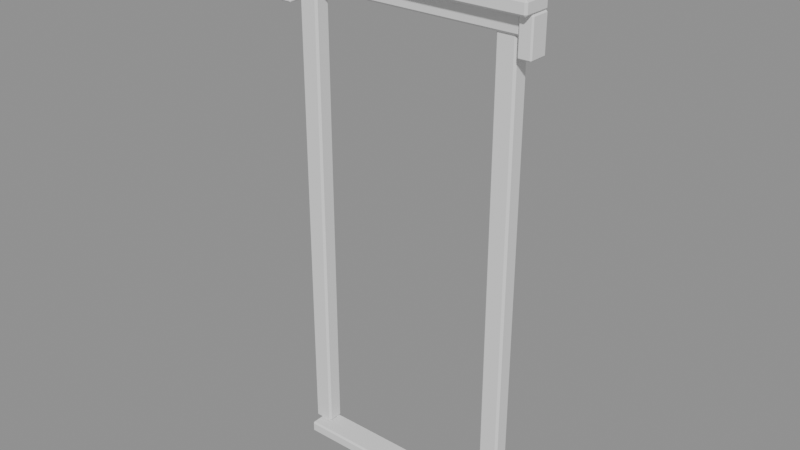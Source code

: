 # Source: surround_ped.blend  (saved by Blender 5.3.31; exported with 4.5.12 LTS)
import bpy
from mathutils import Matrix  # noqa: F401  (used for matrix-valued properties, if any)

bpy.ops.wm.read_factory_settings(use_empty=True)
scene = bpy.context.scene
scene.name = 'Scene'

# ---- meshes
me_arch_1 = bpy.data.meshes.new('arch-1')
me_arch_1.from_pydata([(-0.57, -0.1, 0.0), (-0.57, -0.1, 2.86), (-0.57, 0.0, 0.0), (-0.57, 0.0, 2.86), (-0.69, -0.1, 0.0), (-0.69, -0.1, 2.86), (-0.69, 0.0, 0.0), (-0.69, 0.0, 2.86)], [], [(0, 1, 3, 2), (2, 3, 7, 6), (6, 7, 5, 4), (4, 5, 1, 0), (2, 6, 4, 0), (7, 3, 1, 5)])
me_arch_1.update()
me_arch1 = bpy.data.meshes.new('arch1')
me_arch1.from_pydata([(0.57, -0.1, 0.0), (0.57, -0.1, 2.86), (0.57, 0.0, 0.0), (0.57, 0.0, 2.86), (0.69, -0.1, 0.0), (0.69, -0.1, 2.86), (0.69, 0.0, 0.0), (0.69, 0.0, 2.86)], [], [(0, 1, 3, 2), (2, 3, 7, 6), (6, 7, 5, 4), (4, 5, 1, 0), (2, 6, 4, 0), (7, 3, 1, 5)])
me_arch1.update()
me_lintel = bpy.data.meshes.new('lintel')
me_lintel.from_pydata([(-0.72, -0.12, 2.78), (-0.72, -0.12, 2.9), (-0.72, 0.0, 2.78), (-0.72, 0.0, 2.9), (0.72, -0.12, 2.78), (0.72, -0.12, 2.9), (0.72, 0.0, 2.78), (0.72, 0.0, 2.9)], [], [(0, 1, 3, 2), (2, 3, 7, 6), (6, 7, 5, 4), (4, 5, 1, 0), (2, 6, 4, 0), (7, 3, 1, 5)])
me_lintel.update()
me_cornice = bpy.data.meshes.new('cornice')
me_cornice.from_pydata([(-0.8, -0.2, 2.9), (-0.8, -0.2, 2.98), (-0.8, -0.02, 2.9), (-0.8, -0.02, 2.98), (0.8, -0.2, 2.9), (0.8, -0.2, 2.98), (0.8, -0.02, 2.9), (0.8, -0.02, 2.98)], [], [(0, 1, 3, 2), (2, 3, 7, 6), (6, 7, 5, 4), (4, 5, 1, 0), (2, 6, 4, 0), (7, 3, 1, 5)])
me_cornice.update()
me_sill = bpy.data.meshes.new('sill')
me_sill.from_pydata([(-0.66, -0.17, -0.07), (-0.66, -0.17, 0.0), (-0.66, 0.0, -0.07), (-0.66, 0.0, 0.0), (0.66, -0.17, -0.07), (0.66, -0.17, 0.0), (0.66, 0.0, -0.07), (0.66, 0.0, 0.0)], [], [(0, 1, 3, 2), (2, 3, 7, 6), (6, 7, 5, 4), (4, 5, 1, 0), (2, 6, 4, 0), (7, 3, 1, 5)])
me_sill.update()
me_bracket_1 = bpy.data.meshes.new('bracket-1')
me_bracket_1.from_pydata([(-0.8, -0.14, 2.68), (-0.8, -0.14, 2.9), (-0.8, -0.02, 2.68), (-0.8, -0.02, 2.9), (-0.72, -0.14, 2.68), (-0.72, -0.14, 2.9), (-0.72, -0.02, 2.68), (-0.72, -0.02, 2.9)], [], [(0, 1, 3, 2), (2, 3, 7, 6), (6, 7, 5, 4), (4, 5, 1, 0), (2, 6, 4, 0), (7, 3, 1, 5)])
me_bracket_1.update()
me_bracket1 = bpy.data.meshes.new('bracket1')
me_bracket1.from_pydata([(0.72, -0.14, 2.68), (0.72, -0.14, 2.9), (0.72, -0.02, 2.68), (0.72, -0.02, 2.9), (0.8, -0.14, 2.68), (0.8, -0.14, 2.9), (0.8, -0.02, 2.68), (0.8, -0.02, 2.9)], [], [(0, 1, 3, 2), (2, 3, 7, 6), (6, 7, 5, 4), (4, 5, 1, 0), (2, 6, 4, 0), (7, 3, 1, 5)])
me_bracket1.update()
me_ped = bpy.data.meshes.new('ped')
me_ped.from_pydata([(-0.76, -0.02, 2.98), (0.76, -0.02, 2.98), (0.0, -0.02, 3.24), (-0.76, -0.17, 2.98), (0.76, -0.17, 2.98), (0.0, -0.17, 3.24)], [], [(0, 2, 1), (5, 3, 4), (0, 1, 4, 3), (1, 2, 5, 4), (2, 0, 3, 5)])
me_ped.update()

# ---- objects
ob_arch_1 = bpy.data.objects.new('arch-1', me_arch_1)
ob_arch1 = bpy.data.objects.new('arch1', me_arch1)
ob_lintel = bpy.data.objects.new('lintel', me_lintel)
ob_cornice = bpy.data.objects.new('cornice', me_cornice)
ob_sill = bpy.data.objects.new('sill', me_sill)
ob_bracket_1 = bpy.data.objects.new('bracket-1', me_bracket_1)
ob_bracket1 = bpy.data.objects.new('bracket1', me_bracket1)
ob_ped = bpy.data.objects.new('ped', me_ped)

# ---- transforms, parenting, visibility, modifiers, constraints
ob_arch_1.location = (0.0, 0.0, 0.0)
_m = ob_arch_1.modifiers.new('bev', 'BEVEL')
_m.width = 0.012
_m.width_pct = 0.012
ob_arch1.location = (0.0, 0.0, 0.0)
_m = ob_arch1.modifiers.new('bev', 'BEVEL')
_m.width = 0.012
_m.width_pct = 0.012
ob_lintel.location = (0.0, 0.0, 0.0)
_m = ob_lintel.modifiers.new('bev', 'BEVEL')
_m.width = 0.012
_m.width_pct = 0.012
ob_cornice.location = (0.0, 0.0, 0.0)
_m = ob_cornice.modifiers.new('bev', 'BEVEL')
_m.width = 0.012
_m.width_pct = 0.012
ob_sill.location = (0.0, 0.0, 0.0)
_m = ob_sill.modifiers.new('bev', 'BEVEL')
_m.width = 0.01
_m.width_pct = 0.01
ob_bracket_1.location = (0.0, 0.0, 0.0)
_m = ob_bracket_1.modifiers.new('bev', 'BEVEL')
_m.width = 0.008
_m.width_pct = 0.008
ob_bracket1.location = (0.0, 0.0, 0.0)
_m = ob_bracket1.modifiers.new('bev', 'BEVEL')
_m.width = 0.008
_m.width_pct = 0.008
ob_ped.location = (0.0, 0.0, 0.0)

# ---- collection membership
scene.collection.objects.link(ob_arch_1)
scene.collection.objects.link(ob_arch1)
scene.collection.objects.link(ob_lintel)
scene.collection.objects.link(ob_cornice)
scene.collection.objects.link(ob_sill)
scene.collection.objects.link(ob_bracket_1)
scene.collection.objects.link(ob_bracket1)
scene.collection.objects.link(ob_ped)

# ---- scene / render settings (as saved in the file)
scene.frame_start = 1; scene.frame_end = 250; scene.frame_set(1)
scene.render.engine = 'BLENDER_EEVEE_NEXT'
scene.render.bake_bias = 0.0
scene.render.bake_samples = 0
scene.render.compositor_device = 'GPU'
scene.eevee.use_volume_custom_range = False
scene.eevee.fast_gi_thickness_near = 0.1
scene.eevee.fast_gi_thickness_far = 0.0
scene.eevee.ray_tracing_options.screen_trace_thickness = 0.1
bpy.context.view_layer.update()

# ---- added for rendering (the .blend has no active camera and no usable light): camera, sun + grey world if the file has none
cam_auto = bpy.data.cameras.new('AutoCamera')
cam_auto.lens = 50.0
cam_auto.sensor_width = 36.0
cam_auto.clip_end = 1000.0
ob_auto_camera = bpy.data.objects.new('AutoCamera', cam_auto)
scene.collection.objects.link(ob_auto_camera)
ob_auto_camera.location = (3.40655, -4.18786, 4.31024)
ob_auto_camera.rotation_euler = (1.09748, -7.21219e-08, 0.694738)
scene.camera = ob_auto_camera
light_auto_sun = bpy.data.lights.new('AutoSun', 'SUN')
light_auto_sun.energy = 3.0
light_auto_sun.angle = 0.0523599
ob_auto_sun = bpy.data.objects.new('AutoSun', light_auto_sun)
scene.collection.objects.link(ob_auto_sun)
ob_auto_sun.rotation_euler = (0.872665, 0.174533, 0.523599)
if scene.world is None:
    world_auto = bpy.data.worlds.new('AutoWorld')
    world_auto.color = (0.3, 0.3, 0.3)
    scene.world = world_auto
bpy.context.view_layer.update()
